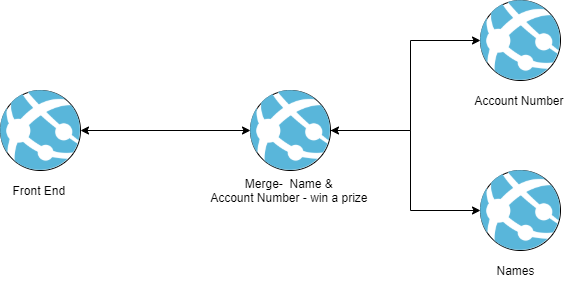

The diagram above was exported from draw.io. Its source (the exported page's mxGraphModel, read from the mxfile embedded in the PNG):
<mxGraphModel dx="1902" dy="1037" grid="1" gridSize="10" guides="1" tooltips="1" connect="1" arrows="1" fold="1" page="1" pageScale="1" pageWidth="850" pageHeight="1100" math="0" shadow="0">
  <root>
    <mxCell id="0" />
    <mxCell id="1" parent="0" />
    <mxCell id="GWvISa4ZMwItJi0uPJHt-16" style="edgeStyle=orthogonalEdgeStyle;rounded=0;orthogonalLoop=1;jettySize=auto;html=1;entryX=0;entryY=0.5;entryDx=0;entryDy=0;" parent="1" source="GWvISa4ZMwItJi0uPJHt-1" target="GWvISa4ZMwItJi0uPJHt-5" edge="1">
      <mxGeometry relative="1" as="geometry">
        <Array as="points">
          <mxPoint x="560" y="380" />
          <mxPoint x="560" y="290" />
        </Array>
      </mxGeometry>
    </mxCell>
    <mxCell id="GWvISa4ZMwItJi0uPJHt-1" value="" style="ellipse;whiteSpace=wrap;html=1;aspect=fixed;" parent="1" vertex="1">
      <mxGeometry x="400" y="340" width="80" height="80" as="geometry" />
    </mxCell>
    <mxCell id="GWvISa4ZMwItJi0uPJHt-2" value="" style="ellipse;whiteSpace=wrap;html=1;aspect=fixed;" parent="1" vertex="1">
      <mxGeometry x="150" y="340" width="80" height="80" as="geometry" />
    </mxCell>
    <mxCell id="GWvISa4ZMwItJi0uPJHt-5" value="" style="ellipse;whiteSpace=wrap;html=1;aspect=fixed;" parent="1" vertex="1">
      <mxGeometry x="630" y="250" width="80" height="80" as="geometry" />
    </mxCell>
    <mxCell id="GWvISa4ZMwItJi0uPJHt-6" value="" style="ellipse;whiteSpace=wrap;html=1;aspect=fixed;" parent="1" vertex="1">
      <mxGeometry x="630" y="420" width="80" height="80" as="geometry" />
    </mxCell>
    <mxCell id="GWvISa4ZMwItJi0uPJHt-8" value="Front End&amp;nbsp;" style="text;html=1;align=center;verticalAlign=middle;resizable=0;points=[];autosize=1;strokeColor=none;" parent="1" vertex="1">
      <mxGeometry x="155" y="430" width="70" height="20" as="geometry" />
    </mxCell>
    <mxCell id="GWvISa4ZMwItJi0uPJHt-9" value="Merge-&amp;nbsp; Name &amp;amp; &lt;br&gt;Account Number - win a prize&amp;nbsp;" style="text;html=1;align=center;verticalAlign=middle;resizable=0;points=[];autosize=1;strokeColor=none;" parent="1" vertex="1">
      <mxGeometry x="350" y="425" width="180" height="30" as="geometry" />
    </mxCell>
    <mxCell id="GWvISa4ZMwItJi0uPJHt-10" value="Account Number&amp;nbsp;" style="text;html=1;align=center;verticalAlign=middle;resizable=0;points=[];autosize=1;strokeColor=none;" parent="1" vertex="1">
      <mxGeometry x="615" y="340" width="110" height="20" as="geometry" />
    </mxCell>
    <mxCell id="GWvISa4ZMwItJi0uPJHt-11" value="Names" style="text;html=1;align=center;verticalAlign=middle;resizable=0;points=[];autosize=1;strokeColor=none;" parent="1" vertex="1">
      <mxGeometry x="640" y="510" width="50" height="20" as="geometry" />
    </mxCell>
    <mxCell id="GWvISa4ZMwItJi0uPJHt-12" value="" style="endArrow=classic;startArrow=classic;html=1;entryX=0;entryY=0.5;entryDx=0;entryDy=0;exitX=1;exitY=0.5;exitDx=0;exitDy=0;" parent="1" source="GWvISa4ZMwItJi0uPJHt-2" target="GWvISa4ZMwItJi0uPJHt-1" edge="1">
      <mxGeometry width="50" height="50" relative="1" as="geometry">
        <mxPoint x="240" y="380" as="sourcePoint" />
        <mxPoint x="450" y="500" as="targetPoint" />
      </mxGeometry>
    </mxCell>
    <mxCell id="GWvISa4ZMwItJi0uPJHt-17" style="edgeStyle=orthogonalEdgeStyle;rounded=0;orthogonalLoop=1;jettySize=auto;html=1;entryX=0;entryY=0.5;entryDx=0;entryDy=0;startArrow=classic;startFill=1;" parent="1" target="GWvISa4ZMwItJi0uPJHt-6" edge="1">
      <mxGeometry relative="1" as="geometry">
        <mxPoint x="480" y="380" as="sourcePoint" />
        <mxPoint x="640" y="300" as="targetPoint" />
        <Array as="points">
          <mxPoint x="560" y="380" />
          <mxPoint x="560" y="460" />
        </Array>
      </mxGeometry>
    </mxCell>
    <mxCell id="GWvISa4ZMwItJi0uPJHt-26" value="" style="shape=image;verticalLabelPosition=bottom;labelBackgroundColor=#ffffff;verticalAlign=top;aspect=fixed;imageAspect=0;image=https://blog.rassie.dk/wp-content/uploads/2017/09/Azure-App-Service-Web-App_COLOR.png;" parent="1" vertex="1">
      <mxGeometry x="150" y="340" width="80" height="80" as="geometry" />
    </mxCell>
    <mxCell id="GWvISa4ZMwItJi0uPJHt-27" value="" style="shape=image;verticalLabelPosition=bottom;labelBackgroundColor=#ffffff;verticalAlign=top;aspect=fixed;imageAspect=0;image=https://blog.rassie.dk/wp-content/uploads/2017/09/Azure-App-Service-Web-App_COLOR.png;" parent="1" vertex="1">
      <mxGeometry x="630" y="420" width="80" height="80" as="geometry" />
    </mxCell>
    <mxCell id="GWvISa4ZMwItJi0uPJHt-28" value="" style="shape=image;verticalLabelPosition=bottom;labelBackgroundColor=#ffffff;verticalAlign=top;aspect=fixed;imageAspect=0;image=https://blog.rassie.dk/wp-content/uploads/2017/09/Azure-App-Service-Web-App_COLOR.png;" parent="1" vertex="1">
      <mxGeometry x="630" y="250" width="80" height="80" as="geometry" />
    </mxCell>
    <mxCell id="GWvISa4ZMwItJi0uPJHt-29" value="" style="shape=image;verticalLabelPosition=bottom;labelBackgroundColor=#ffffff;verticalAlign=top;aspect=fixed;imageAspect=0;image=https://blog.rassie.dk/wp-content/uploads/2017/09/Azure-App-Service-Web-App_COLOR.png;" parent="1" vertex="1">
      <mxGeometry x="400" y="340" width="80" height="80" as="geometry" />
    </mxCell>
  </root>
</mxGraphModel>